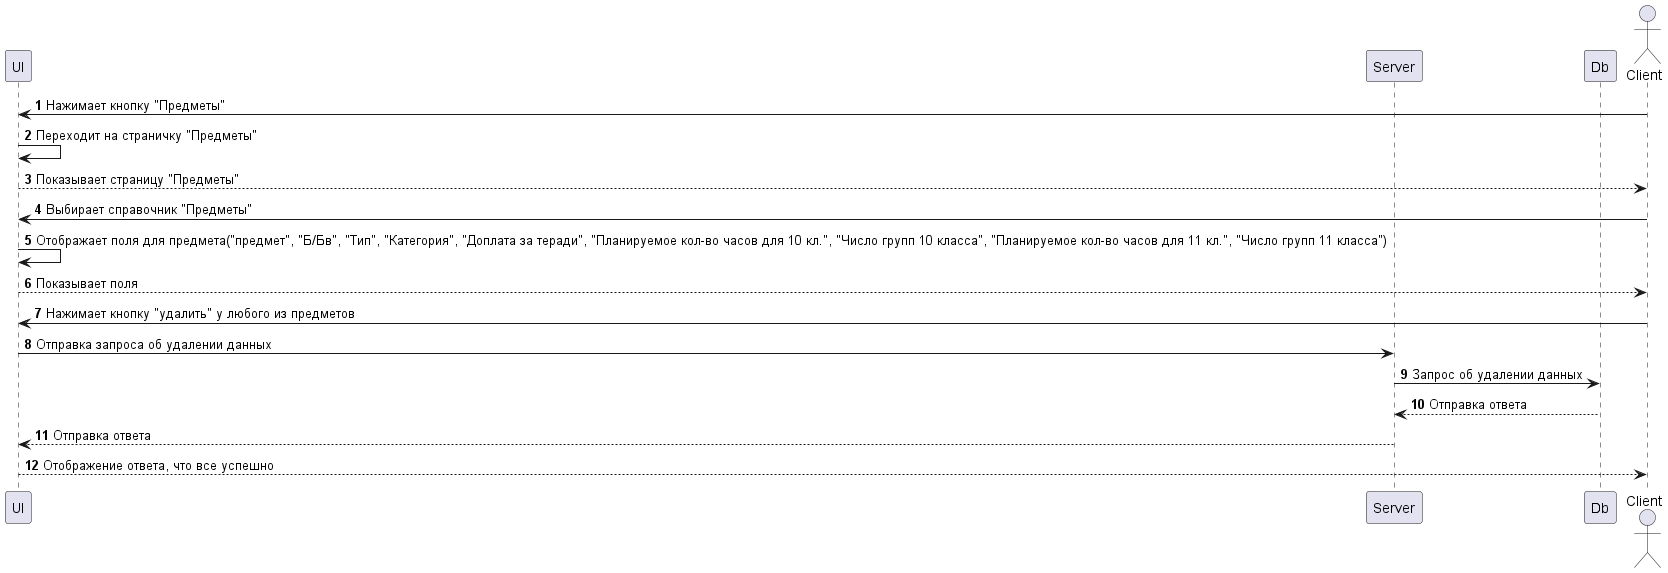

The diagram above was rendered by PlantUML. Its source (embedded in the PNG):
@startuml Удаление предмета  
    autonumber

    actor Client
    
    participant UI
    participant Server
    participant Db
    participant Client

    Client -> UI: Нажимает кнопку "Предметы"
    UI -> UI: Переходит на страничку "Предметы"
    Client <-- UI: Показывает страницу "Предметы"

    Client -> UI: Выбирает справочник "Предметы"
    UI -> UI: Отображает поля для предмета("предмет", "Б/Бв", "Тип", "Категория", "Доплата за теради", "Планируемое кол-во часов для 10 кл.", "Число групп 10 класса", "Планируемое кол-во часов для 11 кл.", "Число групп 11 класса")
    Client <-- UI: Показывает поля
    
    Client -> UI: Нажимает кнопку "удалить" у любого из предметов
    UI -> Server: Отправка запроса об удалении данных
    Server -> Db: Запрос об удалении данных
    Server <-- Db: Отправка ответа 
    UI <-- Server: Отправка ответа
    Client <-- UI: Отображение ответа, что все успешно
    
@enduml